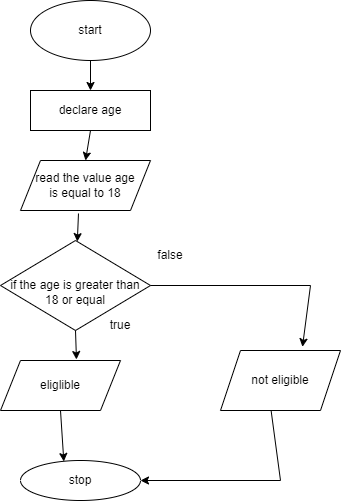

The diagram above was exported from draw.io. Its source (the exported page's mxGraphModel, read from the mxfile embedded in the PNG):
<mxGraphModel dx="794" dy="381" grid="1" gridSize="10" guides="1" tooltips="1" connect="1" arrows="1" fold="1" page="1" pageScale="1" pageWidth="850" pageHeight="1100" math="0" shadow="0">
  <root>
    <mxCell id="0" />
    <mxCell id="1" parent="0" />
    <mxCell id="2rkHfDW47lPKIcHp9z46-1" value="start" style="ellipse;whiteSpace=wrap;html=1;" vertex="1" parent="1">
      <mxGeometry x="320" y="20" width="120" height="60" as="geometry" />
    </mxCell>
    <mxCell id="2rkHfDW47lPKIcHp9z46-2" value="declare age" style="rounded=0;whiteSpace=wrap;html=1;" vertex="1" parent="1">
      <mxGeometry x="320" y="110" width="120" height="40" as="geometry" />
    </mxCell>
    <mxCell id="2rkHfDW47lPKIcHp9z46-3" value="read the value age&lt;br&gt;is equal to 18" style="shape=parallelogram;perimeter=parallelogramPerimeter;whiteSpace=wrap;html=1;fixedSize=1;" vertex="1" parent="1">
      <mxGeometry x="310" y="180" width="130" height="50" as="geometry" />
    </mxCell>
    <mxCell id="2rkHfDW47lPKIcHp9z46-5" value="&lt;br&gt;if the age is greater than&lt;br&gt;18 or equal" style="rhombus;whiteSpace=wrap;html=1;" vertex="1" parent="1">
      <mxGeometry x="290" y="260" width="150" height="90" as="geometry" />
    </mxCell>
    <mxCell id="2rkHfDW47lPKIcHp9z46-8" value="eliglible" style="shape=parallelogram;perimeter=parallelogramPerimeter;whiteSpace=wrap;html=1;fixedSize=1;" vertex="1" parent="1">
      <mxGeometry x="290" y="380" width="120" height="50" as="geometry" />
    </mxCell>
    <mxCell id="2rkHfDW47lPKIcHp9z46-9" value="not eligible" style="shape=parallelogram;perimeter=parallelogramPerimeter;whiteSpace=wrap;html=1;fixedSize=1;" vertex="1" parent="1">
      <mxGeometry x="510" y="370" width="120" height="60" as="geometry" />
    </mxCell>
    <mxCell id="2rkHfDW47lPKIcHp9z46-10" value="stop" style="ellipse;whiteSpace=wrap;html=1;" vertex="1" parent="1">
      <mxGeometry x="310" y="480" width="120" height="40" as="geometry" />
    </mxCell>
    <mxCell id="2rkHfDW47lPKIcHp9z46-11" value="" style="endArrow=classic;html=1;rounded=0;exitX=0.5;exitY=1;exitDx=0;exitDy=0;" edge="1" parent="1" source="2rkHfDW47lPKIcHp9z46-1" target="2rkHfDW47lPKIcHp9z46-2">
      <mxGeometry width="50" height="50" relative="1" as="geometry">
        <mxPoint x="380" y="200" as="sourcePoint" />
        <mxPoint x="430" y="150" as="targetPoint" />
      </mxGeometry>
    </mxCell>
    <mxCell id="2rkHfDW47lPKIcHp9z46-12" value="" style="endArrow=classic;html=1;rounded=0;exitX=0.5;exitY=1;exitDx=0;exitDy=0;entryX=0.5;entryY=0;entryDx=0;entryDy=0;" edge="1" parent="1" source="2rkHfDW47lPKIcHp9z46-2" target="2rkHfDW47lPKIcHp9z46-3">
      <mxGeometry width="50" height="50" relative="1" as="geometry">
        <mxPoint x="380" y="200" as="sourcePoint" />
        <mxPoint x="430" y="150" as="targetPoint" />
      </mxGeometry>
    </mxCell>
    <mxCell id="2rkHfDW47lPKIcHp9z46-13" value="" style="endArrow=classic;html=1;rounded=0;exitX=0.446;exitY=1.06;exitDx=0;exitDy=0;exitPerimeter=0;" edge="1" parent="1" source="2rkHfDW47lPKIcHp9z46-3" target="2rkHfDW47lPKIcHp9z46-5">
      <mxGeometry width="50" height="50" relative="1" as="geometry">
        <mxPoint x="380" y="200" as="sourcePoint" />
        <mxPoint x="430" y="150" as="targetPoint" />
      </mxGeometry>
    </mxCell>
    <mxCell id="2rkHfDW47lPKIcHp9z46-14" value="" style="endArrow=classic;html=1;rounded=0;exitX=0.5;exitY=1;exitDx=0;exitDy=0;entryX=0.633;entryY=-0.02;entryDx=0;entryDy=0;entryPerimeter=0;" edge="1" parent="1" source="2rkHfDW47lPKIcHp9z46-5" target="2rkHfDW47lPKIcHp9z46-8">
      <mxGeometry width="50" height="50" relative="1" as="geometry">
        <mxPoint x="380" y="340" as="sourcePoint" />
        <mxPoint x="430" y="290" as="targetPoint" />
      </mxGeometry>
    </mxCell>
    <mxCell id="2rkHfDW47lPKIcHp9z46-15" value="" style="endArrow=classic;html=1;rounded=0;exitX=1;exitY=0.5;exitDx=0;exitDy=0;entryX=0.683;entryY=-0.061;entryDx=0;entryDy=0;entryPerimeter=0;" edge="1" parent="1" source="2rkHfDW47lPKIcHp9z46-5" target="2rkHfDW47lPKIcHp9z46-9">
      <mxGeometry width="50" height="50" relative="1" as="geometry">
        <mxPoint x="380" y="340" as="sourcePoint" />
        <mxPoint x="430" y="290" as="targetPoint" />
        <Array as="points">
          <mxPoint x="600" y="305" />
        </Array>
      </mxGeometry>
    </mxCell>
    <mxCell id="2rkHfDW47lPKIcHp9z46-16" value="" style="endArrow=classic;html=1;rounded=0;exitX=0.5;exitY=1;exitDx=0;exitDy=0;entryX=0.361;entryY=0.025;entryDx=0;entryDy=0;entryPerimeter=0;" edge="1" parent="1" source="2rkHfDW47lPKIcHp9z46-8" target="2rkHfDW47lPKIcHp9z46-10">
      <mxGeometry width="50" height="50" relative="1" as="geometry">
        <mxPoint x="380" y="340" as="sourcePoint" />
        <mxPoint x="430" y="290" as="targetPoint" />
      </mxGeometry>
    </mxCell>
    <mxCell id="2rkHfDW47lPKIcHp9z46-17" value="true" style="text;html=1;strokeColor=none;fillColor=none;align=center;verticalAlign=middle;whiteSpace=wrap;rounded=0;" vertex="1" parent="1">
      <mxGeometry x="380" y="330" width="60" height="30" as="geometry" />
    </mxCell>
    <mxCell id="2rkHfDW47lPKIcHp9z46-18" value="false" style="text;html=1;strokeColor=none;fillColor=none;align=center;verticalAlign=middle;whiteSpace=wrap;rounded=0;" vertex="1" parent="1">
      <mxGeometry x="430" y="260" width="60" height="30" as="geometry" />
    </mxCell>
    <mxCell id="2rkHfDW47lPKIcHp9z46-19" value="" style="endArrow=classic;html=1;rounded=0;exitX=0.422;exitY=1.006;exitDx=0;exitDy=0;exitPerimeter=0;entryX=1;entryY=0.5;entryDx=0;entryDy=0;" edge="1" parent="1" source="2rkHfDW47lPKIcHp9z46-9" target="2rkHfDW47lPKIcHp9z46-10">
      <mxGeometry width="50" height="50" relative="1" as="geometry">
        <mxPoint x="380" y="450" as="sourcePoint" />
        <mxPoint x="430" y="400" as="targetPoint" />
        <Array as="points">
          <mxPoint x="570" y="500" />
        </Array>
      </mxGeometry>
    </mxCell>
  </root>
</mxGraphModel>